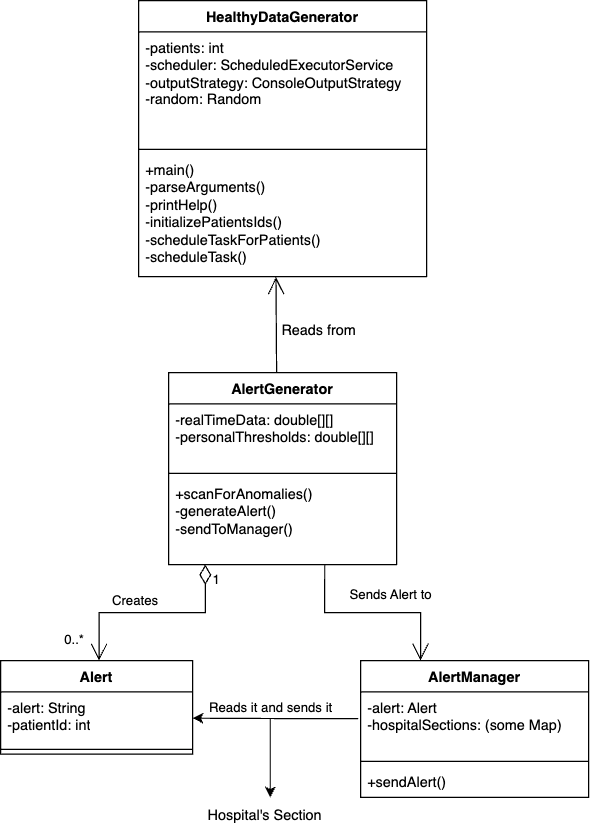

The diagram above was exported from draw.io. Its source (the exported page's mxGraphModel, read from the mxfile embedded in the PNG):
<mxGraphModel dx="703" dy="1535" grid="1" gridSize="10" guides="1" tooltips="1" connect="1" arrows="1" fold="1" page="1" pageScale="1" pageWidth="827" pageHeight="1169" math="0" shadow="0">
  <root>
    <mxCell id="WIyWlLk6GJQsqaUBKTNV-0" />
    <mxCell id="WIyWlLk6GJQsqaUBKTNV-1" parent="WIyWlLk6GJQsqaUBKTNV-0" />
    <mxCell id="ojKj1wvTcZoKWp3FXsaA-0" value="AlertGenerator" style="swimlane;fontStyle=1;align=center;verticalAlign=top;childLayout=stackLayout;horizontal=1;startSize=26;horizontalStack=0;resizeParent=1;resizeParentMax=0;resizeLast=0;collapsible=1;marginBottom=0;whiteSpace=wrap;html=1;" vertex="1" parent="WIyWlLk6GJQsqaUBKTNV-1">
      <mxGeometry x="370" y="120" width="190" height="160" as="geometry" />
    </mxCell>
    <mxCell id="ojKj1wvTcZoKWp3FXsaA-30" value="" style="endArrow=open;endFill=1;endSize=12;html=1;rounded=0;entryX=0.477;entryY=1.004;entryDx=0;entryDy=0;entryPerimeter=0;" edge="1" parent="ojKj1wvTcZoKWp3FXsaA-0" target="ojKj1wvTcZoKWp3FXsaA-29">
      <mxGeometry width="160" relative="1" as="geometry">
        <mxPoint x="90" as="sourcePoint" />
        <mxPoint x="250" as="targetPoint" />
      </mxGeometry>
    </mxCell>
    <mxCell id="ojKj1wvTcZoKWp3FXsaA-1" value="-realTimeData: double[][]&lt;div&gt;-personalThresholds: double[][]&lt;/div&gt;" style="text;strokeColor=none;fillColor=none;align=left;verticalAlign=top;spacingLeft=4;spacingRight=4;overflow=hidden;rotatable=0;points=[[0,0.5],[1,0.5]];portConstraint=eastwest;whiteSpace=wrap;html=1;" vertex="1" parent="ojKj1wvTcZoKWp3FXsaA-0">
      <mxGeometry y="26" width="190" height="54" as="geometry" />
    </mxCell>
    <mxCell id="ojKj1wvTcZoKWp3FXsaA-2" value="" style="line;strokeWidth=1;fillColor=none;align=left;verticalAlign=middle;spacingTop=-1;spacingLeft=3;spacingRight=3;rotatable=0;labelPosition=right;points=[];portConstraint=eastwest;strokeColor=inherit;" vertex="1" parent="ojKj1wvTcZoKWp3FXsaA-0">
      <mxGeometry y="80" width="190" height="8" as="geometry" />
    </mxCell>
    <mxCell id="ojKj1wvTcZoKWp3FXsaA-3" value="+scanForAnomalies()&lt;div&gt;-generateAlert()&lt;/div&gt;&lt;div&gt;-sendToManager()&lt;/div&gt;" style="text;strokeColor=none;fillColor=none;align=left;verticalAlign=top;spacingLeft=4;spacingRight=4;overflow=hidden;rotatable=0;points=[[0,0.5],[1,0.5]];portConstraint=eastwest;whiteSpace=wrap;html=1;" vertex="1" parent="ojKj1wvTcZoKWp3FXsaA-0">
      <mxGeometry y="88" width="190" height="72" as="geometry" />
    </mxCell>
    <mxCell id="ojKj1wvTcZoKWp3FXsaA-22" value="" style="endArrow=open;endFill=1;endSize=12;html=1;rounded=0;entryX=0.684;entryY=1.037;entryDx=0;entryDy=0;entryPerimeter=0;exitX=0.685;exitY=0.992;exitDx=0;exitDy=0;exitPerimeter=0;" edge="1" parent="ojKj1wvTcZoKWp3FXsaA-0" source="ojKj1wvTcZoKWp3FXsaA-3">
      <mxGeometry width="160" relative="1" as="geometry">
        <mxPoint x="210" y="160" as="sourcePoint" />
        <mxPoint x="210" y="240" as="targetPoint" />
        <Array as="points">
          <mxPoint x="130" y="200" />
          <mxPoint x="210" y="200" />
        </Array>
      </mxGeometry>
    </mxCell>
    <mxCell id="ojKj1wvTcZoKWp3FXsaA-4" value="Alert" style="swimlane;fontStyle=1;align=center;verticalAlign=top;childLayout=stackLayout;horizontal=1;startSize=26;horizontalStack=0;resizeParent=1;resizeParentMax=0;resizeLast=0;collapsible=1;marginBottom=0;whiteSpace=wrap;html=1;" vertex="1" parent="WIyWlLk6GJQsqaUBKTNV-1">
      <mxGeometry x="230" y="360" width="160" height="78" as="geometry" />
    </mxCell>
    <mxCell id="ojKj1wvTcZoKWp3FXsaA-5" value="-alert: String&lt;div&gt;-patientId: int&lt;/div&gt;" style="text;strokeColor=none;fillColor=none;align=left;verticalAlign=top;spacingLeft=4;spacingRight=4;overflow=hidden;rotatable=0;points=[[0,0.5],[1,0.5]];portConstraint=eastwest;whiteSpace=wrap;html=1;" vertex="1" parent="ojKj1wvTcZoKWp3FXsaA-4">
      <mxGeometry y="26" width="160" height="44" as="geometry" />
    </mxCell>
    <mxCell id="ojKj1wvTcZoKWp3FXsaA-6" value="" style="line;strokeWidth=1;fillColor=none;align=left;verticalAlign=middle;spacingTop=-1;spacingLeft=3;spacingRight=3;rotatable=0;labelPosition=right;points=[];portConstraint=eastwest;strokeColor=inherit;" vertex="1" parent="ojKj1wvTcZoKWp3FXsaA-4">
      <mxGeometry y="70" width="160" height="8" as="geometry" />
    </mxCell>
    <mxCell id="ojKj1wvTcZoKWp3FXsaA-8" value="AlertManager" style="swimlane;fontStyle=1;align=center;verticalAlign=top;childLayout=stackLayout;horizontal=1;startSize=26;horizontalStack=0;resizeParent=1;resizeParentMax=0;resizeLast=0;collapsible=1;marginBottom=0;whiteSpace=wrap;html=1;" vertex="1" parent="WIyWlLk6GJQsqaUBKTNV-1">
      <mxGeometry x="530" y="360" width="190" height="114" as="geometry" />
    </mxCell>
    <mxCell id="ojKj1wvTcZoKWp3FXsaA-9" value="-alert: Alert&lt;div&gt;&lt;span style=&quot;background-color: initial;&quot;&gt;-hospitalSections: (some Map)&lt;/span&gt;&lt;/div&gt;" style="text;strokeColor=none;fillColor=none;align=left;verticalAlign=top;spacingLeft=4;spacingRight=4;overflow=hidden;rotatable=0;points=[[0,0.5],[1,0.5]];portConstraint=eastwest;whiteSpace=wrap;html=1;" vertex="1" parent="ojKj1wvTcZoKWp3FXsaA-8">
      <mxGeometry y="26" width="190" height="54" as="geometry" />
    </mxCell>
    <mxCell id="ojKj1wvTcZoKWp3FXsaA-10" value="" style="line;strokeWidth=1;fillColor=none;align=left;verticalAlign=middle;spacingTop=-1;spacingLeft=3;spacingRight=3;rotatable=0;labelPosition=right;points=[];portConstraint=eastwest;strokeColor=inherit;" vertex="1" parent="ojKj1wvTcZoKWp3FXsaA-8">
      <mxGeometry y="80" width="190" height="8" as="geometry" />
    </mxCell>
    <mxCell id="ojKj1wvTcZoKWp3FXsaA-11" value="+sendAlert()" style="text;strokeColor=none;fillColor=none;align=left;verticalAlign=top;spacingLeft=4;spacingRight=4;overflow=hidden;rotatable=0;points=[[0,0.5],[1,0.5]];portConstraint=eastwest;whiteSpace=wrap;html=1;" vertex="1" parent="ojKj1wvTcZoKWp3FXsaA-8">
      <mxGeometry y="88" width="190" height="26" as="geometry" />
    </mxCell>
    <mxCell id="ojKj1wvTcZoKWp3FXsaA-19" value="Creates" style="endArrow=open;html=1;endSize=12;startArrow=diamondThin;startSize=14;startFill=0;edgeStyle=orthogonalEdgeStyle;rounded=0;entryX=0.513;entryY=-0.06;entryDx=0;entryDy=0;entryPerimeter=0;exitX=0.161;exitY=1;exitDx=0;exitDy=0;exitPerimeter=0;" edge="1" parent="WIyWlLk6GJQsqaUBKTNV-1" source="ojKj1wvTcZoKWp3FXsaA-3">
      <mxGeometry x="0.1713" y="-10" relative="1" as="geometry">
        <mxPoint x="400" y="284.68" as="sourcePoint" />
        <mxPoint x="312.0799999999999" y="360.00000000000006" as="targetPoint" />
        <Array as="points">
          <mxPoint x="401" y="320" />
          <mxPoint x="312" y="320" />
        </Array>
        <mxPoint as="offset" />
      </mxGeometry>
    </mxCell>
    <mxCell id="ojKj1wvTcZoKWp3FXsaA-20" value="1" style="edgeLabel;resizable=0;html=1;align=left;verticalAlign=top;" connectable="0" vertex="1" parent="ojKj1wvTcZoKWp3FXsaA-19">
      <mxGeometry x="-1" relative="1" as="geometry">
        <mxPoint x="4" as="offset" />
      </mxGeometry>
    </mxCell>
    <mxCell id="ojKj1wvTcZoKWp3FXsaA-21" value="0..*" style="edgeLabel;resizable=0;html=1;align=right;verticalAlign=top;" connectable="0" vertex="1" parent="ojKj1wvTcZoKWp3FXsaA-19">
      <mxGeometry x="1" relative="1" as="geometry">
        <mxPoint x="-12" y="-30" as="offset" />
      </mxGeometry>
    </mxCell>
    <mxCell id="ojKj1wvTcZoKWp3FXsaA-23" value="&lt;span style=&quot;font-size: 11px;&quot;&gt;Sends Alert to&lt;/span&gt;" style="text;html=1;align=center;verticalAlign=middle;resizable=0;points=[];autosize=1;strokeColor=none;fillColor=none;" vertex="1" parent="WIyWlLk6GJQsqaUBKTNV-1">
      <mxGeometry x="510" y="290" width="90" height="30" as="geometry" />
    </mxCell>
    <mxCell id="ojKj1wvTcZoKWp3FXsaA-32" style="edgeStyle=orthogonalEdgeStyle;rounded=0;orthogonalLoop=1;jettySize=auto;html=1;" edge="1" parent="WIyWlLk6GJQsqaUBKTNV-1">
      <mxGeometry relative="1" as="geometry">
        <mxPoint x="454.72" y="474" as="targetPoint" />
        <mxPoint x="454.72" y="408" as="sourcePoint" />
      </mxGeometry>
    </mxCell>
    <mxCell id="ojKj1wvTcZoKWp3FXsaA-25" value="&lt;span style=&quot;font-size: 11px;&quot;&gt;Reads it and sends it&lt;/span&gt;" style="text;html=1;align=center;verticalAlign=middle;resizable=0;points=[];autosize=1;strokeColor=none;fillColor=none;" vertex="1" parent="WIyWlLk6GJQsqaUBKTNV-1">
      <mxGeometry x="390" y="384" width="130" height="30" as="geometry" />
    </mxCell>
    <mxCell id="ojKj1wvTcZoKWp3FXsaA-24" style="edgeStyle=orthogonalEdgeStyle;rounded=0;orthogonalLoop=1;jettySize=auto;html=1;exitX=-0.01;exitY=0.413;exitDx=0;exitDy=0;exitPerimeter=0;" edge="1" parent="WIyWlLk6GJQsqaUBKTNV-1" source="ojKj1wvTcZoKWp3FXsaA-9" target="ojKj1wvTcZoKWp3FXsaA-5">
      <mxGeometry relative="1" as="geometry" />
    </mxCell>
    <mxCell id="ojKj1wvTcZoKWp3FXsaA-26" value="HealthyDataGenerator" style="swimlane;fontStyle=1;align=center;verticalAlign=top;childLayout=stackLayout;horizontal=1;startSize=26;horizontalStack=0;resizeParent=1;resizeParentMax=0;resizeLast=0;collapsible=1;marginBottom=0;whiteSpace=wrap;html=1;" vertex="1" parent="WIyWlLk6GJQsqaUBKTNV-1">
      <mxGeometry x="345" y="-190" width="240" height="230" as="geometry" />
    </mxCell>
    <mxCell id="ojKj1wvTcZoKWp3FXsaA-27" value="-patients: int &lt;br&gt;-scheduler: ScheduledExecutorService &lt;br&gt;-outputStrategy: ConsoleOutputStrategy &lt;br&gt;-random: Random" style="text;strokeColor=none;fillColor=none;align=left;verticalAlign=top;spacingLeft=4;spacingRight=4;overflow=hidden;rotatable=0;points=[[0,0.5],[1,0.5]];portConstraint=eastwest;whiteSpace=wrap;html=1;" vertex="1" parent="ojKj1wvTcZoKWp3FXsaA-26">
      <mxGeometry y="26" width="240" height="94" as="geometry" />
    </mxCell>
    <mxCell id="ojKj1wvTcZoKWp3FXsaA-28" value="" style="line;strokeWidth=1;fillColor=none;align=left;verticalAlign=middle;spacingTop=-1;spacingLeft=3;spacingRight=3;rotatable=0;labelPosition=right;points=[];portConstraint=eastwest;strokeColor=inherit;" vertex="1" parent="ojKj1wvTcZoKWp3FXsaA-26">
      <mxGeometry y="120" width="240" height="8" as="geometry" />
    </mxCell>
    <mxCell id="ojKj1wvTcZoKWp3FXsaA-29" value="+main()&lt;br&gt;-parseArguments()&lt;br&gt;-printHelp()&lt;br&gt;-initializePatientsIds()&lt;br&gt;-scheduleTaskForPatients()&lt;br&gt;-scheduleTask()" style="text;strokeColor=none;fillColor=none;align=left;verticalAlign=top;spacingLeft=4;spacingRight=4;overflow=hidden;rotatable=0;points=[[0,0.5],[1,0.5]];portConstraint=eastwest;whiteSpace=wrap;html=1;" vertex="1" parent="ojKj1wvTcZoKWp3FXsaA-26">
      <mxGeometry y="128" width="240" height="102" as="geometry" />
    </mxCell>
    <mxCell id="ojKj1wvTcZoKWp3FXsaA-31" value="Reads from" style="text;html=1;align=center;verticalAlign=middle;resizable=0;points=[];autosize=1;strokeColor=none;fillColor=none;" vertex="1" parent="WIyWlLk6GJQsqaUBKTNV-1">
      <mxGeometry x="450" y="70" width="90" height="30" as="geometry" />
    </mxCell>
    <mxCell id="ojKj1wvTcZoKWp3FXsaA-33" value="Hospital's Section" style="text;html=1;align=center;verticalAlign=middle;resizable=0;points=[];autosize=1;strokeColor=none;fillColor=none;" vertex="1" parent="WIyWlLk6GJQsqaUBKTNV-1">
      <mxGeometry x="390" y="474" width="120" height="30" as="geometry" />
    </mxCell>
  </root>
</mxGraphModel>